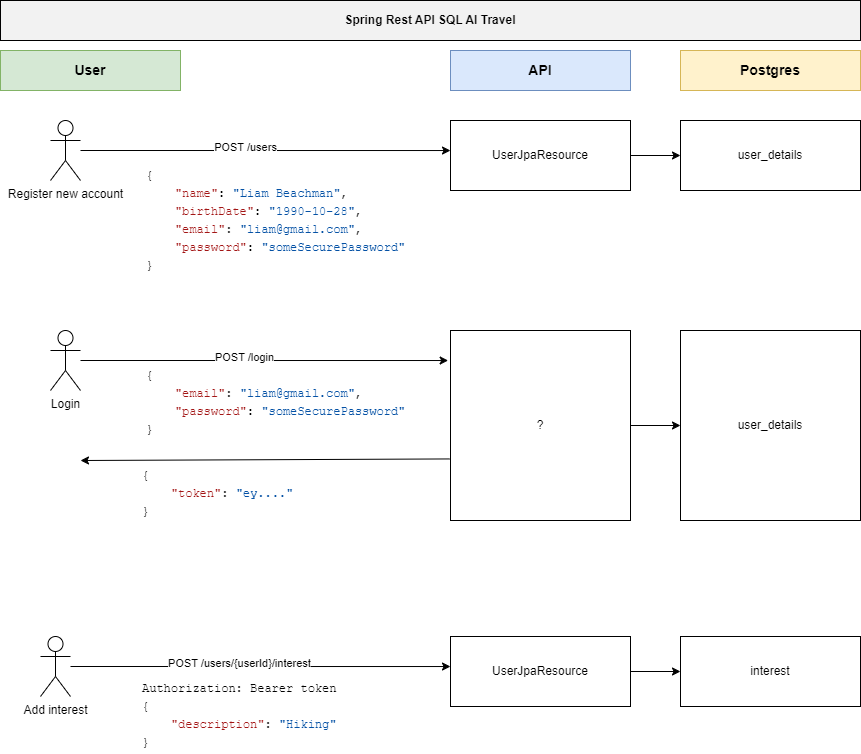

The diagram above was exported from draw.io. Its source (the exported page's mxGraphModel, read from the mxfile embedded in the PNG):
<mxGraphModel dx="1050" dy="621" grid="1" gridSize="10" guides="1" tooltips="1" connect="1" arrows="1" fold="1" page="1" pageScale="1" pageWidth="827" pageHeight="1169" math="0" shadow="0">
  <root>
    <mxCell id="0" />
    <mxCell id="1" parent="0" />
    <mxCell id="Agz5KzWLsm4EZ0m7z-oU-1" value="&lt;b&gt;Spring Rest API SQL AI Travel&lt;/b&gt;" style="rounded=0;whiteSpace=wrap;html=1;fillColor=#f2f2f2;" parent="1" vertex="1">
      <mxGeometry width="860" height="40" as="geometry" />
    </mxCell>
    <mxCell id="WYwiJxzkd9JXpb_cYtM0-1" value="UserJpaResource&lt;br&gt;" style="rounded=0;whiteSpace=wrap;html=1;" vertex="1" parent="1">
      <mxGeometry x="450" y="120" width="180" height="70" as="geometry" />
    </mxCell>
    <mxCell id="WYwiJxzkd9JXpb_cYtM0-2" value="Register new account" style="shape=umlActor;verticalLabelPosition=bottom;verticalAlign=top;html=1;outlineConnect=0;" vertex="1" parent="1">
      <mxGeometry x="50" y="120" width="30" height="60" as="geometry" />
    </mxCell>
    <mxCell id="WYwiJxzkd9JXpb_cYtM0-6" value="&lt;font style=&quot;font-size: 14px;&quot;&gt;&lt;b&gt;User&lt;/b&gt;&lt;/font&gt;" style="rounded=0;whiteSpace=wrap;html=1;fillColor=#d5e8d4;strokeColor=#82b366;" vertex="1" parent="1">
      <mxGeometry y="50" width="180" height="40" as="geometry" />
    </mxCell>
    <mxCell id="WYwiJxzkd9JXpb_cYtM0-7" value="&lt;font style=&quot;font-size: 14px;&quot;&gt;&lt;b&gt;API&lt;/b&gt;&lt;/font&gt;" style="rounded=0;whiteSpace=wrap;html=1;fillColor=#dae8fc;strokeColor=#6c8ebf;" vertex="1" parent="1">
      <mxGeometry x="450" y="50" width="180" height="40" as="geometry" />
    </mxCell>
    <mxCell id="WYwiJxzkd9JXpb_cYtM0-8" value="" style="endArrow=classic;html=1;rounded=0;entryX=0;entryY=0.429;entryDx=0;entryDy=0;entryPerimeter=0;" edge="1" parent="1" source="WYwiJxzkd9JXpb_cYtM0-2" target="WYwiJxzkd9JXpb_cYtM0-1">
      <mxGeometry width="50" height="50" relative="1" as="geometry">
        <mxPoint x="390" y="250" as="sourcePoint" />
        <mxPoint x="440" y="200" as="targetPoint" />
      </mxGeometry>
    </mxCell>
    <mxCell id="WYwiJxzkd9JXpb_cYtM0-9" value="POST&amp;nbsp;/users" style="edgeLabel;html=1;align=center;verticalAlign=middle;resizable=0;points=[];" vertex="1" connectable="0" parent="WYwiJxzkd9JXpb_cYtM0-8">
      <mxGeometry x="-0.2" y="4" relative="1" as="geometry">
        <mxPoint x="16" as="offset" />
      </mxGeometry>
    </mxCell>
    <mxCell id="WYwiJxzkd9JXpb_cYtM0-10" value="" style="endArrow=classic;html=1;rounded=0;exitX=1;exitY=0.5;exitDx=0;exitDy=0;entryX=0;entryY=0.5;entryDx=0;entryDy=0;" edge="1" parent="1" source="WYwiJxzkd9JXpb_cYtM0-1" target="WYwiJxzkd9JXpb_cYtM0-12">
      <mxGeometry width="50" height="50" relative="1" as="geometry">
        <mxPoint x="600" y="250" as="sourcePoint" />
        <mxPoint x="650" y="200" as="targetPoint" />
      </mxGeometry>
    </mxCell>
    <mxCell id="WYwiJxzkd9JXpb_cYtM0-11" value="&lt;font style=&quot;font-size: 14px;&quot;&gt;&lt;b&gt;Postgres&lt;/b&gt;&lt;/font&gt;" style="rounded=0;whiteSpace=wrap;html=1;fillColor=#fff2cc;strokeColor=#d6b656;" vertex="1" parent="1">
      <mxGeometry x="680" y="50" width="180" height="40" as="geometry" />
    </mxCell>
    <mxCell id="WYwiJxzkd9JXpb_cYtM0-12" value="user_details" style="rounded=0;whiteSpace=wrap;html=1;" vertex="1" parent="1">
      <mxGeometry x="680" y="120" width="180" height="70" as="geometry" />
    </mxCell>
    <mxCell id="WYwiJxzkd9JXpb_cYtM0-15" value="UserJpaResource&lt;br&gt;" style="rounded=0;whiteSpace=wrap;html=1;" vertex="1" parent="1">
      <mxGeometry x="450" y="636" width="180" height="70" as="geometry" />
    </mxCell>
    <mxCell id="WYwiJxzkd9JXpb_cYtM0-16" value="Add interest" style="shape=umlActor;verticalLabelPosition=bottom;verticalAlign=top;html=1;outlineConnect=0;" vertex="1" parent="1">
      <mxGeometry x="40" y="636" width="30" height="60" as="geometry" />
    </mxCell>
    <mxCell id="WYwiJxzkd9JXpb_cYtM0-17" value="" style="endArrow=classic;html=1;rounded=0;entryX=0;entryY=0.429;entryDx=0;entryDy=0;entryPerimeter=0;" edge="1" parent="1" source="WYwiJxzkd9JXpb_cYtM0-16" target="WYwiJxzkd9JXpb_cYtM0-15">
      <mxGeometry width="50" height="50" relative="1" as="geometry">
        <mxPoint x="380" y="766" as="sourcePoint" />
        <mxPoint x="430" y="716" as="targetPoint" />
      </mxGeometry>
    </mxCell>
    <mxCell id="WYwiJxzkd9JXpb_cYtM0-18" value="POST&amp;nbsp;/users/{userId}/interest" style="edgeLabel;html=1;align=center;verticalAlign=middle;resizable=0;points=[];" vertex="1" connectable="0" parent="WYwiJxzkd9JXpb_cYtM0-17">
      <mxGeometry x="-0.2" y="4" relative="1" as="geometry">
        <mxPoint x="16" as="offset" />
      </mxGeometry>
    </mxCell>
    <mxCell id="WYwiJxzkd9JXpb_cYtM0-19" value="" style="endArrow=classic;html=1;rounded=0;exitX=1;exitY=0.5;exitDx=0;exitDy=0;entryX=0;entryY=0.5;entryDx=0;entryDy=0;" edge="1" parent="1" source="WYwiJxzkd9JXpb_cYtM0-15" target="WYwiJxzkd9JXpb_cYtM0-20">
      <mxGeometry width="50" height="50" relative="1" as="geometry">
        <mxPoint x="590" y="766" as="sourcePoint" />
        <mxPoint x="640" y="716" as="targetPoint" />
      </mxGeometry>
    </mxCell>
    <mxCell id="WYwiJxzkd9JXpb_cYtM0-20" value="interest" style="rounded=0;whiteSpace=wrap;html=1;" vertex="1" parent="1">
      <mxGeometry x="680" y="636" width="180" height="70" as="geometry" />
    </mxCell>
    <mxCell id="WYwiJxzkd9JXpb_cYtM0-21" value="&lt;div style=&quot;color: rgb(0, 0, 0); background-color: rgb(255, 255, 255); font-family: IBMPlexMono, &amp;quot;Courier New&amp;quot;, monospace, Consolas, &amp;quot;Courier New&amp;quot;, monospace; font-weight: normal; font-size: 12px; line-height: 18px;&quot;&gt;&lt;div&gt;&lt;span style=&quot;color: #000000;&quot;&gt;{&lt;/span&gt;&lt;/div&gt;&lt;div&gt;&lt;span style=&quot;color: #000000;&quot;&gt;&amp;nbsp; &amp;nbsp; &lt;/span&gt;&lt;span style=&quot;color: #a31515;&quot;&gt;&quot;name&quot;&lt;/span&gt;&lt;span style=&quot;color: #000000;&quot;&gt;: &lt;/span&gt;&lt;span style=&quot;color: #0451a5;&quot;&gt;&quot;Liam Beachman&quot;&lt;/span&gt;&lt;span style=&quot;color: #000000;&quot;&gt;,&lt;/span&gt;&lt;/div&gt;&lt;div&gt;&lt;span style=&quot;color: #000000;&quot;&gt;&amp;nbsp; &amp;nbsp; &lt;/span&gt;&lt;span style=&quot;color: #a31515;&quot;&gt;&quot;birthDate&quot;&lt;/span&gt;&lt;span style=&quot;color: #000000;&quot;&gt;: &lt;/span&gt;&lt;span style=&quot;color: #0451a5;&quot;&gt;&quot;1990-10-28&quot;&lt;/span&gt;&lt;span style=&quot;color: #000000;&quot;&gt;,&lt;/span&gt;&lt;/div&gt;&lt;div&gt;&amp;nbsp; &amp;nbsp;&amp;nbsp;&lt;span style=&quot;border-color: var(--border-color); color: rgb(163, 21, 21);&quot;&gt;&quot;email&quot;&lt;/span&gt;&lt;span style=&quot;border-color: var(--border-color);&quot;&gt;:&amp;nbsp;&lt;/span&gt;&lt;span style=&quot;border-color: var(--border-color); color: rgb(4, 81, 165);&quot;&gt;&quot;liam@gmail.com&quot;&lt;/span&gt;&lt;span style=&quot;border-color: var(--border-color);&quot;&gt;,&lt;/span&gt;&lt;span style=&quot;color: #000000;&quot;&gt;&lt;br&gt;&lt;/span&gt;&lt;/div&gt;&lt;div&gt;&lt;span style=&quot;color: #000000;&quot;&gt;&amp;nbsp; &amp;nbsp; &lt;/span&gt;&lt;span style=&quot;color: #a31515;&quot;&gt;&quot;password&quot;&lt;/span&gt;&lt;span style=&quot;color: #000000;&quot;&gt;: &lt;/span&gt;&lt;span style=&quot;color: #0451a5;&quot;&gt;&quot;someSecurePassword&quot;&lt;/span&gt;&lt;/div&gt;&lt;div&gt;&lt;span style=&quot;color: #000000;&quot;&gt;}&lt;/span&gt;&lt;/div&gt;&lt;/div&gt;" style="text;whiteSpace=wrap;html=1;" vertex="1" parent="1">
      <mxGeometry x="144" y="160" width="270" height="110" as="geometry" />
    </mxCell>
    <mxCell id="WYwiJxzkd9JXpb_cYtM0-23" value="&lt;div style=&quot;color: rgb(0, 0, 0); background-color: rgb(255, 255, 255); font-family: IBMPlexMono, &amp;quot;Courier New&amp;quot;, monospace, Consolas, &amp;quot;Courier New&amp;quot;, monospace; font-weight: normal; font-size: 12px; line-height: 18px;&quot;&gt;&lt;div&gt;&lt;span style=&quot;color: #000000;&quot;&gt;Authorization: Bearer token&lt;/span&gt;&lt;/div&gt;&lt;div&gt;&lt;span style=&quot;color: #000000;&quot;&gt;{&lt;/span&gt;&lt;/div&gt;&lt;div&gt;&lt;span style=&quot;color: #000000;&quot;&gt;&amp;nbsp; &amp;nbsp; &lt;/span&gt;&lt;span style=&quot;color: #a31515;&quot;&gt;&quot;description&quot;&lt;/span&gt;&lt;span style=&quot;color: #000000;&quot;&gt;: &lt;/span&gt;&lt;span style=&quot;color: #0451a5;&quot;&gt;&quot;Hiking&quot;&lt;/span&gt;&lt;/div&gt;&lt;div&gt;&lt;span style=&quot;color: #000000;&quot;&gt;}&lt;/span&gt;&lt;/div&gt;&lt;/div&gt;" style="text;whiteSpace=wrap;html=1;" vertex="1" parent="1">
      <mxGeometry x="140" y="673" width="230" height="80" as="geometry" />
    </mxCell>
    <mxCell id="WYwiJxzkd9JXpb_cYtM0-24" value="?" style="rounded=0;whiteSpace=wrap;html=1;" vertex="1" parent="1">
      <mxGeometry x="450" y="330" width="180" height="190" as="geometry" />
    </mxCell>
    <mxCell id="WYwiJxzkd9JXpb_cYtM0-25" value="Login" style="shape=umlActor;verticalLabelPosition=bottom;verticalAlign=top;html=1;outlineConnect=0;" vertex="1" parent="1">
      <mxGeometry x="50" y="330" width="30" height="60" as="geometry" />
    </mxCell>
    <mxCell id="WYwiJxzkd9JXpb_cYtM0-26" value="" style="endArrow=classic;html=1;rounded=0;entryX=-0.013;entryY=0.158;entryDx=0;entryDy=0;entryPerimeter=0;" edge="1" parent="1" source="WYwiJxzkd9JXpb_cYtM0-25" target="WYwiJxzkd9JXpb_cYtM0-24">
      <mxGeometry width="50" height="50" relative="1" as="geometry">
        <mxPoint x="390" y="460" as="sourcePoint" />
        <mxPoint x="440" y="410" as="targetPoint" />
      </mxGeometry>
    </mxCell>
    <mxCell id="WYwiJxzkd9JXpb_cYtM0-27" value="POST&amp;nbsp;/login" style="edgeLabel;html=1;align=center;verticalAlign=middle;resizable=0;points=[];" vertex="1" connectable="0" parent="WYwiJxzkd9JXpb_cYtM0-26">
      <mxGeometry x="-0.2" y="4" relative="1" as="geometry">
        <mxPoint x="16" as="offset" />
      </mxGeometry>
    </mxCell>
    <mxCell id="WYwiJxzkd9JXpb_cYtM0-28" value="" style="endArrow=classic;html=1;rounded=0;exitX=1;exitY=0.5;exitDx=0;exitDy=0;entryX=0;entryY=0.5;entryDx=0;entryDy=0;" edge="1" parent="1" source="WYwiJxzkd9JXpb_cYtM0-24" target="WYwiJxzkd9JXpb_cYtM0-29">
      <mxGeometry width="50" height="50" relative="1" as="geometry">
        <mxPoint x="600" y="460" as="sourcePoint" />
        <mxPoint x="650" y="410" as="targetPoint" />
      </mxGeometry>
    </mxCell>
    <mxCell id="WYwiJxzkd9JXpb_cYtM0-29" value="user_details" style="rounded=0;whiteSpace=wrap;html=1;" vertex="1" parent="1">
      <mxGeometry x="680" y="330" width="180" height="190" as="geometry" />
    </mxCell>
    <mxCell id="WYwiJxzkd9JXpb_cYtM0-30" value="&lt;div style=&quot;color: rgb(0, 0, 0); background-color: rgb(255, 255, 255); font-family: IBMPlexMono, &amp;quot;Courier New&amp;quot;, monospace, Consolas, &amp;quot;Courier New&amp;quot;, monospace; font-weight: normal; font-size: 12px; line-height: 18px;&quot;&gt;&lt;div style=&quot;border-color: var(--border-color);&quot;&gt;{&lt;/div&gt;&lt;div style=&quot;border-color: var(--border-color);&quot;&gt;&amp;nbsp; &amp;nbsp;&amp;nbsp;&lt;span style=&quot;border-color: var(--border-color); color: rgb(163, 21, 21);&quot;&gt;&quot;email&quot;&lt;/span&gt;&lt;span style=&quot;border-color: var(--border-color);&quot;&gt;:&amp;nbsp;&lt;/span&gt;&lt;span style=&quot;border-color: var(--border-color); color: rgb(4, 81, 165);&quot;&gt;&quot;liam@gmail.com&quot;&lt;/span&gt;&lt;span style=&quot;border-color: var(--border-color);&quot;&gt;,&lt;/span&gt;&lt;span style=&quot;border-color: var(--border-color);&quot;&gt;&lt;br style=&quot;border-color: var(--border-color);&quot;&gt;&lt;/span&gt;&lt;/div&gt;&lt;div style=&quot;border-color: var(--border-color);&quot;&gt;&lt;span style=&quot;border-color: var(--border-color);&quot;&gt;&amp;nbsp; &amp;nbsp;&amp;nbsp;&lt;/span&gt;&lt;span style=&quot;border-color: var(--border-color); color: rgb(163, 21, 21);&quot;&gt;&quot;password&quot;&lt;/span&gt;&lt;span style=&quot;border-color: var(--border-color);&quot;&gt;:&amp;nbsp;&lt;/span&gt;&lt;span style=&quot;border-color: var(--border-color); color: rgb(4, 81, 165);&quot;&gt;&quot;someSecurePassword&quot;&lt;/span&gt;&lt;/div&gt;&lt;div style=&quot;border-color: var(--border-color);&quot;&gt;&lt;span style=&quot;border-color: var(--border-color);&quot;&gt;}&lt;/span&gt;&lt;/div&gt;&lt;/div&gt;" style="text;whiteSpace=wrap;html=1;" vertex="1" parent="1">
      <mxGeometry x="144" y="360" width="270" height="80" as="geometry" />
    </mxCell>
    <mxCell id="WYwiJxzkd9JXpb_cYtM0-31" value="" style="endArrow=classic;html=1;rounded=0;exitX=-0.004;exitY=0.676;exitDx=0;exitDy=0;exitPerimeter=0;" edge="1" parent="1" source="WYwiJxzkd9JXpb_cYtM0-24">
      <mxGeometry width="50" height="50" relative="1" as="geometry">
        <mxPoint x="440" y="460" as="sourcePoint" />
        <mxPoint x="80" y="460" as="targetPoint" />
      </mxGeometry>
    </mxCell>
    <mxCell id="WYwiJxzkd9JXpb_cYtM0-32" value="&lt;div style=&quot;color: rgb(0, 0, 0); background-color: rgb(255, 255, 255); font-family: IBMPlexMono, &amp;quot;Courier New&amp;quot;, monospace, Consolas, &amp;quot;Courier New&amp;quot;, monospace; font-weight: normal; font-size: 12px; line-height: 18px;&quot;&gt;&lt;div style=&quot;border-color: var(--border-color);&quot;&gt;{&lt;/div&gt;&lt;div style=&quot;border-color: var(--border-color);&quot;&gt;&amp;nbsp; &amp;nbsp;&amp;nbsp;&lt;span style=&quot;border-color: var(--border-color); color: rgb(163, 21, 21);&quot;&gt;&quot;token&quot;&lt;/span&gt;&lt;span style=&quot;border-color: var(--border-color);&quot;&gt;:&amp;nbsp;&lt;/span&gt;&lt;span style=&quot;border-color: var(--border-color); color: rgb(4, 81, 165);&quot;&gt;&quot;ey....&lt;/span&gt;&lt;span style=&quot;color: rgb(4, 81, 165);&quot;&gt;&quot;&lt;/span&gt;&lt;/div&gt;&lt;div style=&quot;border-color: var(--border-color);&quot;&gt;&lt;span style=&quot;border-color: var(--border-color);&quot;&gt;}&lt;/span&gt;&lt;/div&gt;&lt;/div&gt;" style="text;whiteSpace=wrap;html=1;" vertex="1" parent="1">
      <mxGeometry x="140" y="460" width="270" height="80" as="geometry" />
    </mxCell>
  </root>
</mxGraphModel>